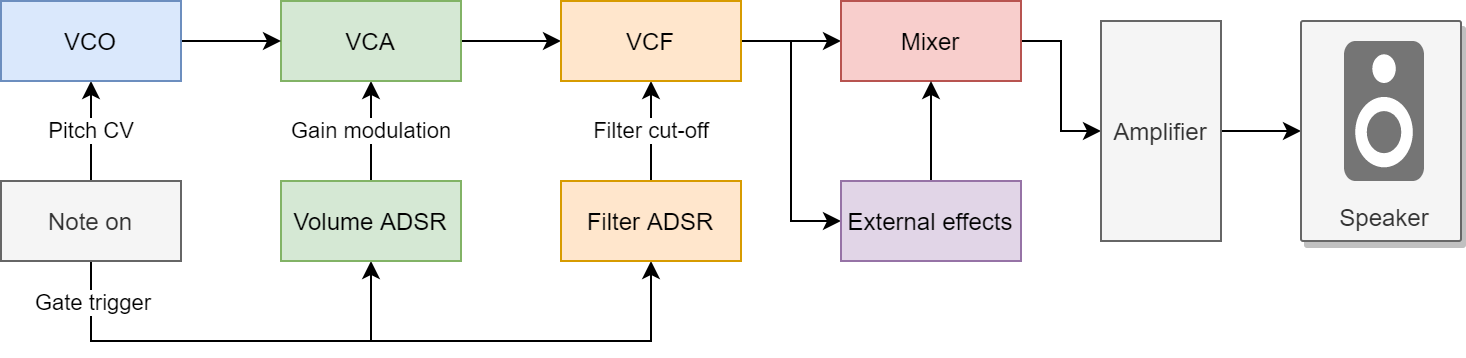

The diagram above was exported from draw.io. Its source (the exported page's mxGraphModel, read from the mxfile embedded in the PNG):
<mxGraphModel dx="1086" dy="806" grid="1" gridSize="10" guides="1" tooltips="1" connect="1" arrows="1" fold="1" page="1" pageScale="1" pageWidth="1500" pageHeight="800" math="0" shadow="0">
  <root>
    <mxCell id="0" />
    <mxCell id="1" parent="0" />
    <mxCell id="vCgEwkWxDlc7qwbGwKHC-7" value="Pitch CV" style="edgeStyle=orthogonalEdgeStyle;rounded=0;orthogonalLoop=1;jettySize=auto;html=1;" parent="1" source="vCgEwkWxDlc7qwbGwKHC-1" target="vCgEwkWxDlc7qwbGwKHC-5" edge="1">
      <mxGeometry relative="1" as="geometry" />
    </mxCell>
    <mxCell id="vCgEwkWxDlc7qwbGwKHC-25" style="edgeStyle=orthogonalEdgeStyle;rounded=0;orthogonalLoop=1;jettySize=auto;html=1;exitX=0.5;exitY=1;exitDx=0;exitDy=0;entryX=0.5;entryY=1;entryDx=0;entryDy=0;" parent="1" source="vCgEwkWxDlc7qwbGwKHC-1" target="vCgEwkWxDlc7qwbGwKHC-2" edge="1">
      <mxGeometry relative="1" as="geometry">
        <Array as="points">
          <mxPoint x="255" y="390" />
          <mxPoint x="395" y="390" />
        </Array>
      </mxGeometry>
    </mxCell>
    <mxCell id="vCgEwkWxDlc7qwbGwKHC-26" style="edgeStyle=orthogonalEdgeStyle;rounded=0;orthogonalLoop=1;jettySize=auto;html=1;exitX=0.5;exitY=1;exitDx=0;exitDy=0;entryX=0.5;entryY=1;entryDx=0;entryDy=0;" parent="1" source="vCgEwkWxDlc7qwbGwKHC-1" target="vCgEwkWxDlc7qwbGwKHC-3" edge="1">
      <mxGeometry relative="1" as="geometry">
        <Array as="points">
          <mxPoint x="255" y="390" />
          <mxPoint x="535" y="390" />
        </Array>
      </mxGeometry>
    </mxCell>
    <mxCell id="vCgEwkWxDlc7qwbGwKHC-28" value="Gate trigger" style="edgeLabel;html=1;align=center;verticalAlign=middle;resizable=0;points=[];" parent="vCgEwkWxDlc7qwbGwKHC-26" vertex="1" connectable="0">
      <mxGeometry x="-0.4856" y="-1" relative="1" as="geometry">
        <mxPoint x="-53" y="-21" as="offset" />
      </mxGeometry>
    </mxCell>
    <mxCell id="vCgEwkWxDlc7qwbGwKHC-1" value="Note on" style="rounded=0;whiteSpace=wrap;html=1;fillColor=#f5f5f5;strokeColor=#666666;fontColor=#333333;" parent="1" vertex="1">
      <mxGeometry x="210" y="310" width="90" height="40" as="geometry" />
    </mxCell>
    <mxCell id="vCgEwkWxDlc7qwbGwKHC-10" value="Gain modulation" style="edgeStyle=orthogonalEdgeStyle;rounded=0;orthogonalLoop=1;jettySize=auto;html=1;exitX=0.5;exitY=0;exitDx=0;exitDy=0;entryX=0.5;entryY=1;entryDx=0;entryDy=0;" parent="1" source="vCgEwkWxDlc7qwbGwKHC-2" target="vCgEwkWxDlc7qwbGwKHC-4" edge="1">
      <mxGeometry relative="1" as="geometry" />
    </mxCell>
    <mxCell id="vCgEwkWxDlc7qwbGwKHC-2" value="Volume ADSR" style="rounded=0;whiteSpace=wrap;html=1;fillColor=#d5e8d4;strokeColor=#82b366;" parent="1" vertex="1">
      <mxGeometry x="350" y="310" width="90" height="40" as="geometry" />
    </mxCell>
    <mxCell id="vCgEwkWxDlc7qwbGwKHC-11" value="Filter cut-off" style="edgeStyle=orthogonalEdgeStyle;rounded=0;orthogonalLoop=1;jettySize=auto;html=1;exitX=0.5;exitY=0;exitDx=0;exitDy=0;entryX=0.5;entryY=1;entryDx=0;entryDy=0;" parent="1" source="vCgEwkWxDlc7qwbGwKHC-3" target="vCgEwkWxDlc7qwbGwKHC-6" edge="1">
      <mxGeometry relative="1" as="geometry" />
    </mxCell>
    <mxCell id="vCgEwkWxDlc7qwbGwKHC-3" value="Filter ADSR" style="rounded=0;whiteSpace=wrap;html=1;fillColor=#ffe6cc;strokeColor=#d79b00;" parent="1" vertex="1">
      <mxGeometry x="490" y="310" width="90" height="40" as="geometry" />
    </mxCell>
    <mxCell id="vCgEwkWxDlc7qwbGwKHC-13" style="edgeStyle=orthogonalEdgeStyle;rounded=0;orthogonalLoop=1;jettySize=auto;html=1;exitX=1;exitY=0.5;exitDx=0;exitDy=0;entryX=0;entryY=0.5;entryDx=0;entryDy=0;" parent="1" source="vCgEwkWxDlc7qwbGwKHC-4" target="vCgEwkWxDlc7qwbGwKHC-6" edge="1">
      <mxGeometry relative="1" as="geometry" />
    </mxCell>
    <mxCell id="vCgEwkWxDlc7qwbGwKHC-4" value="VCA" style="rounded=0;whiteSpace=wrap;html=1;fillColor=#d5e8d4;strokeColor=#82b366;" parent="1" vertex="1">
      <mxGeometry x="350" y="220" width="90" height="40" as="geometry" />
    </mxCell>
    <mxCell id="vCgEwkWxDlc7qwbGwKHC-12" style="edgeStyle=orthogonalEdgeStyle;rounded=0;orthogonalLoop=1;jettySize=auto;html=1;exitX=1;exitY=0.5;exitDx=0;exitDy=0;entryX=0;entryY=0.5;entryDx=0;entryDy=0;" parent="1" source="vCgEwkWxDlc7qwbGwKHC-5" target="vCgEwkWxDlc7qwbGwKHC-4" edge="1">
      <mxGeometry relative="1" as="geometry" />
    </mxCell>
    <mxCell id="vCgEwkWxDlc7qwbGwKHC-5" value="VCO" style="rounded=0;whiteSpace=wrap;html=1;fillColor=#dae8fc;strokeColor=#6c8ebf;" parent="1" vertex="1">
      <mxGeometry x="210" y="220" width="90" height="40" as="geometry" />
    </mxCell>
    <mxCell id="vCgEwkWxDlc7qwbGwKHC-15" style="edgeStyle=orthogonalEdgeStyle;rounded=0;orthogonalLoop=1;jettySize=auto;html=1;exitX=1;exitY=0.5;exitDx=0;exitDy=0;entryX=0;entryY=0.5;entryDx=0;entryDy=0;" parent="1" source="vCgEwkWxDlc7qwbGwKHC-6" target="vCgEwkWxDlc7qwbGwKHC-14" edge="1">
      <mxGeometry relative="1" as="geometry" />
    </mxCell>
    <mxCell id="vCgEwkWxDlc7qwbGwKHC-17" style="edgeStyle=orthogonalEdgeStyle;rounded=0;orthogonalLoop=1;jettySize=auto;html=1;exitX=1;exitY=0.5;exitDx=0;exitDy=0;entryX=0;entryY=0.5;entryDx=0;entryDy=0;" parent="1" source="vCgEwkWxDlc7qwbGwKHC-6" target="vCgEwkWxDlc7qwbGwKHC-16" edge="1">
      <mxGeometry relative="1" as="geometry" />
    </mxCell>
    <mxCell id="vCgEwkWxDlc7qwbGwKHC-6" value="VCF" style="rounded=0;whiteSpace=wrap;html=1;fillColor=#ffe6cc;strokeColor=#d79b00;" parent="1" vertex="1">
      <mxGeometry x="490" y="220" width="90" height="40" as="geometry" />
    </mxCell>
    <mxCell id="vCgEwkWxDlc7qwbGwKHC-19" style="edgeStyle=orthogonalEdgeStyle;rounded=0;orthogonalLoop=1;jettySize=auto;html=1;exitX=1;exitY=0.5;exitDx=0;exitDy=0;entryX=0;entryY=0.5;entryDx=0;entryDy=0;" parent="1" source="vCgEwkWxDlc7qwbGwKHC-14" target="vCgEwkWxDlc7qwbGwKHC-21" edge="1">
      <mxGeometry relative="1" as="geometry">
        <mxPoint x="890" y="240" as="targetPoint" />
      </mxGeometry>
    </mxCell>
    <mxCell id="vCgEwkWxDlc7qwbGwKHC-14" value="Mixer" style="rounded=0;whiteSpace=wrap;html=1;fillColor=#f8cecc;strokeColor=#b85450;" parent="1" vertex="1">
      <mxGeometry x="630" y="220" width="90" height="40" as="geometry" />
    </mxCell>
    <mxCell id="vCgEwkWxDlc7qwbGwKHC-18" style="edgeStyle=orthogonalEdgeStyle;rounded=0;orthogonalLoop=1;jettySize=auto;html=1;exitX=0.5;exitY=0;exitDx=0;exitDy=0;entryX=0.5;entryY=1;entryDx=0;entryDy=0;" parent="1" source="vCgEwkWxDlc7qwbGwKHC-16" target="vCgEwkWxDlc7qwbGwKHC-14" edge="1">
      <mxGeometry relative="1" as="geometry" />
    </mxCell>
    <mxCell id="vCgEwkWxDlc7qwbGwKHC-16" value="External effects" style="rounded=0;whiteSpace=wrap;html=1;fillColor=#e1d5e7;strokeColor=#9673a6;" parent="1" vertex="1">
      <mxGeometry x="630" y="310" width="90" height="40" as="geometry" />
    </mxCell>
    <mxCell id="vCgEwkWxDlc7qwbGwKHC-27" value="" style="edgeStyle=orthogonalEdgeStyle;rounded=0;orthogonalLoop=1;jettySize=auto;html=1;" parent="1" source="vCgEwkWxDlc7qwbGwKHC-21" target="vCgEwkWxDlc7qwbGwKHC-22" edge="1">
      <mxGeometry relative="1" as="geometry" />
    </mxCell>
    <mxCell id="vCgEwkWxDlc7qwbGwKHC-21" value="Amplifier" style="rounded=0;whiteSpace=wrap;html=1;fillColor=#f5f5f5;strokeColor=#666666;fontColor=#333333;" parent="1" vertex="1">
      <mxGeometry x="760" y="230" width="60" height="110" as="geometry" />
    </mxCell>
    <mxCell id="vCgEwkWxDlc7qwbGwKHC-22" value="Speaker" style="strokeColor=#666666;shadow=1;strokeWidth=1;rounded=1;absoluteArcSize=1;arcSize=2;labelPosition=center;verticalLabelPosition=middle;align=center;verticalAlign=bottom;spacingLeft=4;fontColor=#333333;fontSize=12;whiteSpace=wrap;spacingBottom=2;fillColor=#f5f5f5;" parent="1" vertex="1">
      <mxGeometry x="860" y="230" width="80" height="110" as="geometry" />
    </mxCell>
    <mxCell id="vCgEwkWxDlc7qwbGwKHC-23" value="" style="dashed=0;connectable=0;html=1;fillColor=#757575;strokeColor=none;shape=mxgraph.gcp2.speaker;part=1;" parent="vCgEwkWxDlc7qwbGwKHC-22" vertex="1">
      <mxGeometry x="0.5" width="40" height="70" relative="1" as="geometry">
        <mxPoint x="-18.5" y="10" as="offset" />
      </mxGeometry>
    </mxCell>
  </root>
</mxGraphModel>